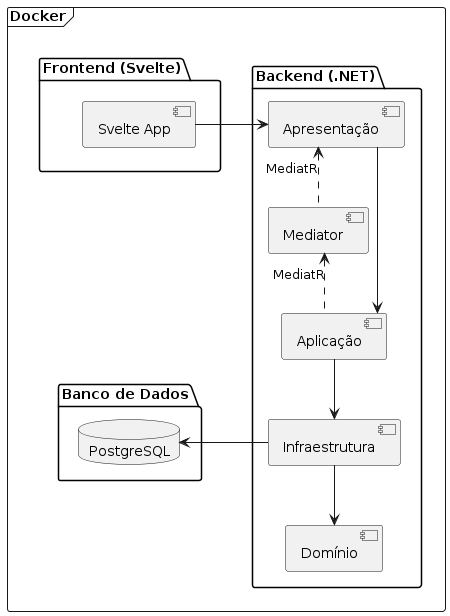

The diagram above was rendered by PlantUML. Its source (embedded in the PNG):
@startuml Architecture
skinparam linetype ortho

' Docker agrupando os serviços
frame "Docker" {
  package "Banco de Dados" as DB {
    database PostgreSQL as PostgreSQL
  }

  package "Backend (.NET)" as BE {
    [Apresentação] as Presentation
    [Aplicação] as Application
    [Domínio] as Domain
    [Infraestrutura] as Infrastructure
    [Mediator] as Mediator

    Presentation --> Application
    Application --> Infrastructure
    Infrastructure --> Domain
  }

  package "Frontend (Svelte)" as FE {
    [Svelte App] as SvelteApp
  }
}

SvelteApp -right-> Presentation 

Application .up.> Mediator : MediatR
Mediator .up.> Presentation : MediatR

Infrastructure -left-> PostgreSQL

FE -down[hidden]-> PostgreSQL


@enduml